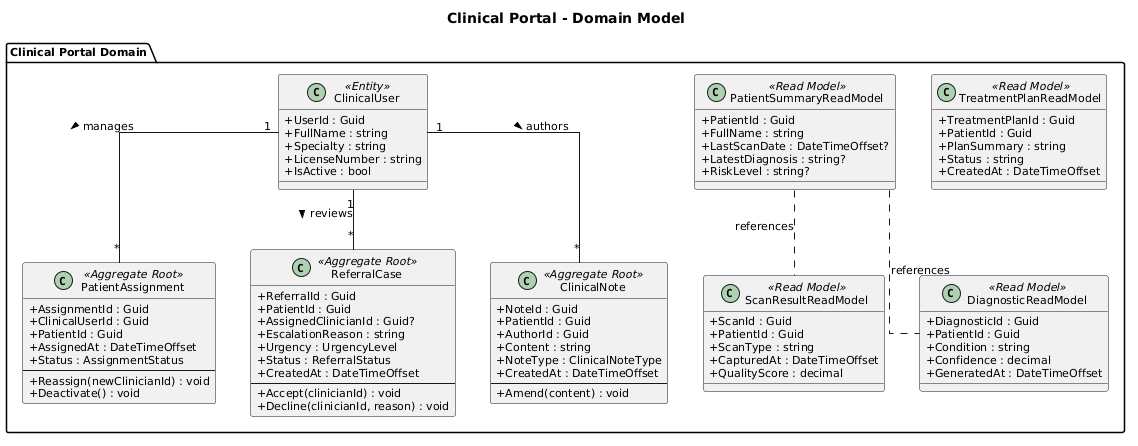

The diagram above was rendered by PlantUML. Its source (embedded in the PNG):
@startuml
skinparam defaultFontSize 11
skinparam classAttributeIconSize 0
skinparam linetype ortho

title Clinical Portal - Domain Model

package "Clinical Portal Domain" {

    class ClinicalUser <<Entity>> {
        + UserId : Guid
        + FullName : string
        + Specialty : string
        + LicenseNumber : string
        + IsActive : bool
    }

    class PatientAssignment <<Aggregate Root>> {
        + AssignmentId : Guid
        + ClinicalUserId : Guid
        + PatientId : Guid
        + AssignedAt : DateTimeOffset
        + Status : AssignmentStatus
        --
        + Reassign(newClinicianId) : void
        + Deactivate() : void
    }

    class ReferralCase <<Aggregate Root>> {
        + ReferralId : Guid
        + PatientId : Guid
        + AssignedClinicianId : Guid?
        + EscalationReason : string
        + Urgency : UrgencyLevel
        + Status : ReferralStatus
        + CreatedAt : DateTimeOffset
        --
        + Accept(clinicianId) : void
        + Decline(clinicianId, reason) : void
    }

    class ClinicalNote <<Aggregate Root>> {
        + NoteId : Guid
        + PatientId : Guid
        + AuthorId : Guid
        + Content : string
        + NoteType : ClinicalNoteType
        + CreatedAt : DateTimeOffset
        --
        + Amend(content) : void
    }

    class PatientSummaryReadModel <<Read Model>> {
        + PatientId : Guid
        + FullName : string
        + LastScanDate : DateTimeOffset?
        + LatestDiagnosis : string?
        + RiskLevel : string?
    }

    class ScanResultReadModel <<Read Model>> {
        + ScanId : Guid
        + PatientId : Guid
        + ScanType : string
        + CapturedAt : DateTimeOffset
        + QualityScore : decimal
    }

    class DiagnosticReadModel <<Read Model>> {
        + DiagnosticId : Guid
        + PatientId : Guid
        + Condition : string
        + Confidence : decimal
        + GeneratedAt : DateTimeOffset
    }

    class TreatmentPlanReadModel <<Read Model>> {
        + TreatmentPlanId : Guid
        + PatientId : Guid
        + PlanSummary : string
        + Status : string
        + CreatedAt : DateTimeOffset
    }
}

ClinicalUser "1" -- "*" PatientAssignment : manages >
ClinicalUser "1" -- "*" ReferralCase : reviews >
ClinicalUser "1" -- "*" ClinicalNote : authors >
PatientSummaryReadModel .. ScanResultReadModel : references
PatientSummaryReadModel .. DiagnosticReadModel : references
@enduml